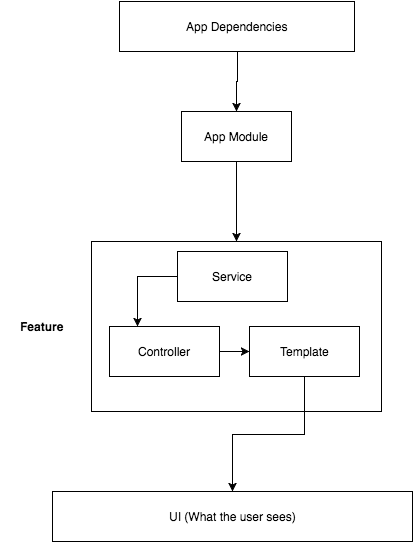

The diagram above was exported from draw.io. Its source (the exported page's mxGraphModel, read from the mxfile embedded in the PNG):
<mxGraphModel dx="1194" dy="709" grid="1" gridSize="10" guides="1" tooltips="1" connect="1" arrows="1" fold="1" page="1" pageScale="1" pageWidth="826" pageHeight="1169" background="#ffffff" math="0" shadow="0">
  <root>
    <mxCell id="0" />
    <mxCell id="1" parent="0" />
    <mxCell id="15" style="edgeStyle=orthogonalEdgeStyle;rounded=0;html=1;jettySize=auto;orthogonalLoop=1;strokeColor=#000000;" edge="1" parent="1" source="2" target="14">
      <mxGeometry relative="1" as="geometry" />
    </mxCell>
    <mxCell id="2" value="App Module" style="html=1;" vertex="1" parent="1">
      <mxGeometry x="362" y="180" width="110" height="50" as="geometry" />
    </mxCell>
    <mxCell id="4" style="edgeStyle=orthogonalEdgeStyle;rounded=0;html=1;jettySize=auto;orthogonalLoop=1;strokeColor=#000000;entryX=0.5;entryY=0;" edge="1" parent="1" source="3" target="2">
      <mxGeometry relative="1" as="geometry">
        <mxPoint x="418" y="170" as="targetPoint" />
        <Array as="points">
          <mxPoint x="418" y="150" />
          <mxPoint x="417" y="150" />
        </Array>
      </mxGeometry>
    </mxCell>
    <mxCell id="3" value="App&amp;nbsp;&lt;span style=&quot;line-height: 1.2&quot;&gt;Dependencies&lt;/span&gt;" style="html=1;" vertex="1" parent="1">
      <mxGeometry x="300" y="70" width="235" height="50" as="geometry" />
    </mxCell>
    <mxCell id="13" value="UI (What the user sees)" style="html=1;" vertex="1" parent="1">
      <mxGeometry x="233" y="560" width="360" height="50" as="geometry" />
    </mxCell>
    <mxCell id="14" value="" style="html=1;" vertex="1" parent="1">
      <mxGeometry x="272" y="310" width="290" height="170" as="geometry" />
    </mxCell>
    <mxCell id="22" style="edgeStyle=orthogonalEdgeStyle;rounded=0;html=1;exitX=0;exitY=0.5;entryX=0.25;entryY=0;jettySize=auto;orthogonalLoop=1;strokeColor=#000000;" edge="1" parent="1" source="16" target="19">
      <mxGeometry relative="1" as="geometry" />
    </mxCell>
    <mxCell id="16" value="Service" style="html=1;" vertex="1" parent="1">
      <mxGeometry x="358" y="320" width="110" height="50" as="geometry" />
    </mxCell>
    <mxCell id="18" value="Feature" style="text;html=1;align=center;fontStyle=1;verticalAlign=middle;spacingLeft=3;spacingRight=3;strokeColor=none;rotatable=0;points=[[0,0.5],[1,0.5]];portConstraint=eastwest;" vertex="1" parent="1">
      <mxGeometry x="182" y="382" width="80" height="26" as="geometry" />
    </mxCell>
    <mxCell id="23" style="edgeStyle=orthogonalEdgeStyle;rounded=0;html=1;exitX=1;exitY=0.5;jettySize=auto;orthogonalLoop=1;strokeColor=#000000;" edge="1" parent="1" source="19" target="20">
      <mxGeometry relative="1" as="geometry" />
    </mxCell>
    <mxCell id="19" value="Controller" style="html=1;" vertex="1" parent="1">
      <mxGeometry x="290" y="395" width="110" height="50" as="geometry" />
    </mxCell>
    <mxCell id="24" style="edgeStyle=orthogonalEdgeStyle;rounded=0;html=1;exitX=0.5;exitY=1;entryX=0.5;entryY=0;jettySize=auto;orthogonalLoop=1;strokeColor=#000000;" edge="1" parent="1" source="20" target="13">
      <mxGeometry relative="1" as="geometry" />
    </mxCell>
    <mxCell id="20" value="Template" style="html=1;" vertex="1" parent="1">
      <mxGeometry x="430" y="395" width="110" height="50" as="geometry" />
    </mxCell>
  </root>
</mxGraphModel>